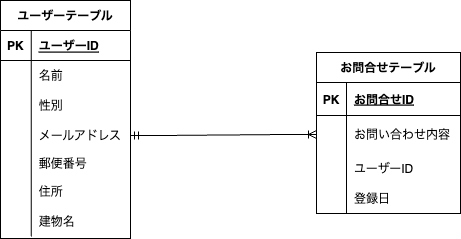

The diagram above was exported from draw.io. Its source (the exported page's mxGraphModel, read from the mxfile embedded in the PNG):
<mxGraphModel dx="720" dy="583" grid="0" gridSize="10" guides="1" tooltips="1" connect="1" arrows="1" fold="1" page="1" pageScale="1" pageWidth="583" pageHeight="413" background="none" math="0" shadow="0">
  <root>
    <mxCell id="0" />
    <mxCell id="1" parent="0" />
    <mxCell id="2" value="ユーザーテーブル" style="shape=table;startSize=30;container=1;collapsible=1;childLayout=tableLayout;fixedRows=1;rowLines=0;fontStyle=1;align=center;resizeLast=1;fillColor=default;gradientColor=none;swimlaneFillColor=default;" vertex="1" parent="1">
      <mxGeometry x="45" y="80" width="130" height="238" as="geometry" />
    </mxCell>
    <mxCell id="3" value="" style="shape=tableRow;horizontal=0;startSize=0;swimlaneHead=0;swimlaneBody=0;fillColor=none;collapsible=0;dropTarget=0;points=[[0,0.5],[1,0.5]];portConstraint=eastwest;top=0;left=0;right=0;bottom=1;" vertex="1" parent="2">
      <mxGeometry y="30" width="130" height="30" as="geometry" />
    </mxCell>
    <mxCell id="4" value="PK" style="shape=partialRectangle;connectable=0;fillColor=none;top=0;left=0;bottom=0;right=0;fontStyle=1;overflow=hidden;" vertex="1" parent="3">
      <mxGeometry width="30.75" height="30" as="geometry">
        <mxRectangle width="30.75" height="30" as="alternateBounds" />
      </mxGeometry>
    </mxCell>
    <mxCell id="5" value="ユーザーID" style="shape=partialRectangle;connectable=0;fillColor=none;top=0;left=0;bottom=0;right=0;align=left;spacingLeft=6;fontStyle=5;overflow=hidden;" vertex="1" parent="3">
      <mxGeometry x="30.75" width="99.25" height="30" as="geometry">
        <mxRectangle width="99.25" height="30" as="alternateBounds" />
      </mxGeometry>
    </mxCell>
    <mxCell id="6" value="" style="shape=tableRow;horizontal=0;startSize=0;swimlaneHead=0;swimlaneBody=0;fillColor=none;collapsible=0;dropTarget=0;points=[[0,0.5],[1,0.5]];portConstraint=eastwest;top=0;left=0;right=0;bottom=0;" vertex="1" parent="2">
      <mxGeometry y="60" width="130" height="30" as="geometry" />
    </mxCell>
    <mxCell id="7" value="" style="shape=partialRectangle;connectable=0;fillColor=none;top=0;left=0;bottom=0;right=0;editable=1;overflow=hidden;" vertex="1" parent="6">
      <mxGeometry width="30.75" height="30" as="geometry">
        <mxRectangle width="30.75" height="30" as="alternateBounds" />
      </mxGeometry>
    </mxCell>
    <mxCell id="8" value="名前" style="shape=partialRectangle;connectable=0;fillColor=none;top=0;left=0;bottom=0;right=0;align=left;spacingLeft=6;overflow=hidden;" vertex="1" parent="6">
      <mxGeometry x="30.75" width="99.25" height="30" as="geometry">
        <mxRectangle width="99.25" height="30" as="alternateBounds" />
      </mxGeometry>
    </mxCell>
    <mxCell id="76" style="shape=tableRow;horizontal=0;startSize=0;swimlaneHead=0;swimlaneBody=0;fillColor=none;collapsible=0;dropTarget=0;points=[[0,0.5],[1,0.5]];portConstraint=eastwest;top=0;left=0;right=0;bottom=0;" vertex="1" parent="2">
      <mxGeometry y="90" width="130" height="30" as="geometry" />
    </mxCell>
    <mxCell id="77" style="shape=partialRectangle;connectable=0;fillColor=none;top=0;left=0;bottom=0;right=0;editable=1;overflow=hidden;" vertex="1" parent="76">
      <mxGeometry width="30.75" height="30" as="geometry">
        <mxRectangle width="30.75" height="30" as="alternateBounds" />
      </mxGeometry>
    </mxCell>
    <mxCell id="78" value="性別" style="shape=partialRectangle;connectable=0;fillColor=none;top=0;left=0;bottom=0;right=0;align=left;spacingLeft=6;overflow=hidden;" vertex="1" parent="76">
      <mxGeometry x="30.75" width="99.25" height="30" as="geometry">
        <mxRectangle width="99.25" height="30" as="alternateBounds" />
      </mxGeometry>
    </mxCell>
    <mxCell id="12" value="" style="shape=tableRow;horizontal=0;startSize=0;swimlaneHead=0;swimlaneBody=0;fillColor=none;collapsible=0;dropTarget=0;points=[[0,0.5],[1,0.5]];portConstraint=eastwest;top=0;left=0;right=0;bottom=0;" vertex="1" parent="2">
      <mxGeometry y="120" width="130" height="30" as="geometry" />
    </mxCell>
    <mxCell id="13" value="" style="shape=partialRectangle;connectable=0;fillColor=none;top=0;left=0;bottom=0;right=0;editable=1;overflow=hidden;" vertex="1" parent="12">
      <mxGeometry width="30.75" height="30" as="geometry">
        <mxRectangle width="30.75" height="30" as="alternateBounds" />
      </mxGeometry>
    </mxCell>
    <mxCell id="14" value="メールアドレス" style="shape=partialRectangle;connectable=0;fillColor=none;top=0;left=0;bottom=0;right=0;align=left;spacingLeft=6;overflow=hidden;" vertex="1" parent="12">
      <mxGeometry x="30.75" width="99.25" height="30" as="geometry">
        <mxRectangle width="99.25" height="30" as="alternateBounds" />
      </mxGeometry>
    </mxCell>
    <mxCell id="85" style="shape=tableRow;horizontal=0;startSize=0;swimlaneHead=0;swimlaneBody=0;fillColor=none;collapsible=0;dropTarget=0;points=[[0,0.5],[1,0.5]];portConstraint=eastwest;top=0;left=0;right=0;bottom=0;" vertex="1" parent="2">
      <mxGeometry y="150" width="130" height="26" as="geometry" />
    </mxCell>
    <mxCell id="86" style="shape=partialRectangle;connectable=0;fillColor=none;top=0;left=0;bottom=0;right=0;editable=1;overflow=hidden;" vertex="1" parent="85">
      <mxGeometry width="30.75" height="26" as="geometry">
        <mxRectangle width="30.75" height="26" as="alternateBounds" />
      </mxGeometry>
    </mxCell>
    <mxCell id="87" value="郵便番号" style="shape=partialRectangle;connectable=0;fillColor=none;top=0;left=0;bottom=0;right=0;align=left;spacingLeft=6;overflow=hidden;" vertex="1" parent="85">
      <mxGeometry x="30.75" width="99.25" height="26" as="geometry">
        <mxRectangle width="99.25" height="26" as="alternateBounds" />
      </mxGeometry>
    </mxCell>
    <mxCell id="79" style="shape=tableRow;horizontal=0;startSize=0;swimlaneHead=0;swimlaneBody=0;fillColor=none;collapsible=0;dropTarget=0;points=[[0,0.5],[1,0.5]];portConstraint=eastwest;top=0;left=0;right=0;bottom=0;" vertex="1" parent="2">
      <mxGeometry y="176" width="130" height="30" as="geometry" />
    </mxCell>
    <mxCell id="80" style="shape=partialRectangle;connectable=0;fillColor=none;top=0;left=0;bottom=0;right=0;editable=1;overflow=hidden;" vertex="1" parent="79">
      <mxGeometry width="30.75" height="30" as="geometry">
        <mxRectangle width="30.75" height="30" as="alternateBounds" />
      </mxGeometry>
    </mxCell>
    <mxCell id="81" value="住所" style="shape=partialRectangle;connectable=0;fillColor=none;top=0;left=0;bottom=0;right=0;align=left;spacingLeft=6;overflow=hidden;" vertex="1" parent="79">
      <mxGeometry x="30.75" width="99.25" height="30" as="geometry">
        <mxRectangle width="99.25" height="30" as="alternateBounds" />
      </mxGeometry>
    </mxCell>
    <mxCell id="82" style="shape=tableRow;horizontal=0;startSize=0;swimlaneHead=0;swimlaneBody=0;fillColor=none;collapsible=0;dropTarget=0;points=[[0,0.5],[1,0.5]];portConstraint=eastwest;top=0;left=0;right=0;bottom=0;" vertex="1" parent="2">
      <mxGeometry y="206" width="130" height="30" as="geometry" />
    </mxCell>
    <mxCell id="83" style="shape=partialRectangle;connectable=0;fillColor=none;top=0;left=0;bottom=0;right=0;editable=1;overflow=hidden;" vertex="1" parent="82">
      <mxGeometry width="30.75" height="30" as="geometry">
        <mxRectangle width="30.75" height="30" as="alternateBounds" />
      </mxGeometry>
    </mxCell>
    <mxCell id="84" value="建物名" style="shape=partialRectangle;connectable=0;fillColor=none;top=0;left=0;bottom=0;right=0;align=left;spacingLeft=6;overflow=hidden;" vertex="1" parent="82">
      <mxGeometry x="30.75" width="99.25" height="30" as="geometry">
        <mxRectangle width="99.25" height="30" as="alternateBounds" />
      </mxGeometry>
    </mxCell>
    <mxCell id="88" value="お問合せテーブル" style="shape=table;startSize=30;container=1;collapsible=1;childLayout=tableLayout;fixedRows=1;rowLines=0;fontStyle=1;align=center;resizeLast=1;strokeColor=default;fontFamily=Helvetica;fontSize=12;fontColor=default;fillColor=none;" vertex="1" parent="1">
      <mxGeometry x="361" y="132" width="144" height="161" as="geometry" />
    </mxCell>
    <mxCell id="89" value="" style="shape=tableRow;horizontal=0;startSize=0;swimlaneHead=0;swimlaneBody=0;fillColor=none;collapsible=0;dropTarget=0;points=[[0,0.5],[1,0.5]];portConstraint=eastwest;top=0;left=0;right=0;bottom=1;strokeColor=default;fontFamily=Helvetica;fontSize=12;fontColor=default;" vertex="1" parent="88">
      <mxGeometry y="30" width="144" height="33" as="geometry" />
    </mxCell>
    <mxCell id="90" value="PK" style="shape=partialRectangle;connectable=0;fillColor=none;top=0;left=0;bottom=0;right=0;fontStyle=1;overflow=hidden;strokeColor=default;fontFamily=Helvetica;fontSize=12;fontColor=default;" vertex="1" parent="89">
      <mxGeometry width="30" height="33" as="geometry">
        <mxRectangle width="30" height="33" as="alternateBounds" />
      </mxGeometry>
    </mxCell>
    <mxCell id="91" value="お問合せID" style="shape=partialRectangle;connectable=0;fillColor=none;top=0;left=0;bottom=0;right=0;align=left;spacingLeft=6;fontStyle=5;overflow=hidden;strokeColor=default;fontFamily=Helvetica;fontSize=12;fontColor=default;" vertex="1" parent="89">
      <mxGeometry x="30" width="114" height="33" as="geometry">
        <mxRectangle width="114" height="33" as="alternateBounds" />
      </mxGeometry>
    </mxCell>
    <mxCell id="101" style="shape=tableRow;horizontal=0;startSize=0;swimlaneHead=0;swimlaneBody=0;fillColor=none;collapsible=0;dropTarget=0;points=[[0,0.5],[1,0.5]];portConstraint=eastwest;top=0;left=0;right=0;bottom=0;strokeColor=default;fontFamily=Helvetica;fontSize=12;fontColor=default;" vertex="1" parent="88">
      <mxGeometry y="63" width="144" height="38" as="geometry" />
    </mxCell>
    <mxCell id="102" style="shape=partialRectangle;connectable=0;fillColor=none;top=0;left=0;bottom=0;right=0;editable=1;overflow=hidden;strokeColor=default;fontFamily=Helvetica;fontSize=12;fontColor=default;" vertex="1" parent="101">
      <mxGeometry width="30" height="38" as="geometry">
        <mxRectangle width="30" height="38" as="alternateBounds" />
      </mxGeometry>
    </mxCell>
    <mxCell id="103" value="お問い合わせ内容" style="shape=partialRectangle;connectable=0;fillColor=none;top=0;left=0;bottom=0;right=0;align=left;spacingLeft=6;overflow=hidden;strokeColor=default;fontFamily=Helvetica;fontSize=12;fontColor=default;" vertex="1" parent="101">
      <mxGeometry x="30" width="114" height="38" as="geometry">
        <mxRectangle width="114" height="38" as="alternateBounds" />
      </mxGeometry>
    </mxCell>
    <mxCell id="92" value="" style="shape=tableRow;horizontal=0;startSize=0;swimlaneHead=0;swimlaneBody=0;fillColor=none;collapsible=0;dropTarget=0;points=[[0,0.5],[1,0.5]];portConstraint=eastwest;top=0;left=0;right=0;bottom=0;strokeColor=default;fontFamily=Helvetica;fontSize=12;fontColor=default;" vertex="1" parent="88">
      <mxGeometry y="101" width="144" height="30" as="geometry" />
    </mxCell>
    <mxCell id="93" value="" style="shape=partialRectangle;connectable=0;fillColor=none;top=0;left=0;bottom=0;right=0;editable=1;overflow=hidden;strokeColor=default;fontFamily=Helvetica;fontSize=12;fontColor=default;" vertex="1" parent="92">
      <mxGeometry width="30" height="30" as="geometry">
        <mxRectangle width="30" height="30" as="alternateBounds" />
      </mxGeometry>
    </mxCell>
    <mxCell id="94" value="ユーザーID" style="shape=partialRectangle;connectable=0;fillColor=none;top=0;left=0;bottom=0;right=0;align=left;spacingLeft=6;overflow=hidden;strokeColor=default;fontFamily=Helvetica;fontSize=12;fontColor=default;" vertex="1" parent="92">
      <mxGeometry x="30" width="114" height="30" as="geometry">
        <mxRectangle width="114" height="30" as="alternateBounds" />
      </mxGeometry>
    </mxCell>
    <mxCell id="95" value="" style="shape=tableRow;horizontal=0;startSize=0;swimlaneHead=0;swimlaneBody=0;fillColor=none;collapsible=0;dropTarget=0;points=[[0,0.5],[1,0.5]];portConstraint=eastwest;top=0;left=0;right=0;bottom=0;strokeColor=default;fontFamily=Helvetica;fontSize=12;fontColor=default;" vertex="1" parent="88">
      <mxGeometry y="131" width="144" height="30" as="geometry" />
    </mxCell>
    <mxCell id="96" value="" style="shape=partialRectangle;connectable=0;fillColor=none;top=0;left=0;bottom=0;right=0;editable=1;overflow=hidden;strokeColor=default;fontFamily=Helvetica;fontSize=12;fontColor=default;" vertex="1" parent="95">
      <mxGeometry width="30" height="30" as="geometry">
        <mxRectangle width="30" height="30" as="alternateBounds" />
      </mxGeometry>
    </mxCell>
    <mxCell id="97" value="登録日" style="shape=partialRectangle;connectable=0;fillColor=none;top=0;left=0;bottom=0;right=0;align=left;spacingLeft=6;overflow=hidden;strokeColor=default;fontFamily=Helvetica;fontSize=12;fontColor=default;" vertex="1" parent="95">
      <mxGeometry x="30" width="114" height="30" as="geometry">
        <mxRectangle width="114" height="30" as="alternateBounds" />
      </mxGeometry>
    </mxCell>
    <mxCell id="107" value="" style="edgeStyle=entityRelationEdgeStyle;fontSize=12;html=1;endArrow=ERoneToMany;startArrow=ERmandOne;fontFamily=Helvetica;fontColor=default;entryX=0;entryY=0.5;entryDx=0;entryDy=0;" edge="1" parent="1" source="12" target="101">
      <mxGeometry width="100" height="100" relative="1" as="geometry">
        <mxPoint x="242" y="311" as="sourcePoint" />
        <mxPoint x="342" y="211" as="targetPoint" />
      </mxGeometry>
    </mxCell>
  </root>
</mxGraphModel>